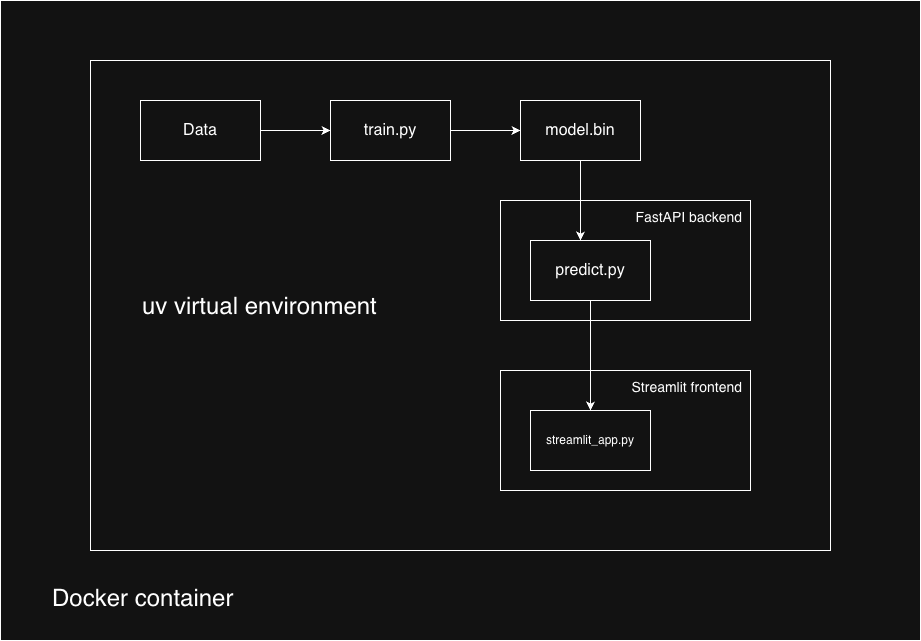

The diagram above was exported from draw.io. Its source (the exported page's mxGraphModel, read from the mxfile embedded in the PNG):
<mxGraphModel dx="2128" dy="897" grid="1" gridSize="10" guides="1" tooltips="1" connect="1" arrows="1" fold="1" page="1" pageScale="1" pageWidth="827" pageHeight="1169" math="0" shadow="0">
  <root>
    <mxCell id="0" />
    <mxCell id="1" parent="0" />
    <mxCell id="sw1TuvqXk_2f5HgZWiZ3-22" value="Docker container" style="rounded=0;whiteSpace=wrap;html=1;align=left;verticalAlign=bottom;spacingTop=2;spacingRight=0;fontSize=24;spacingLeft=50;spacingBottom=25;" vertex="1" parent="1">
      <mxGeometry x="-150" y="50" width="920" height="640" as="geometry" />
    </mxCell>
    <mxCell id="sw1TuvqXk_2f5HgZWiZ3-21" value="uv virtual environment" style="rounded=0;whiteSpace=wrap;html=1;align=left;verticalAlign=middle;spacingTop=2;spacingRight=0;fontSize=24;spacingLeft=50;" vertex="1" parent="1">
      <mxGeometry x="-60" y="110" width="740" height="490" as="geometry" />
    </mxCell>
    <mxCell id="sw1TuvqXk_2f5HgZWiZ3-11" style="edgeStyle=orthogonalEdgeStyle;rounded=0;orthogonalLoop=1;jettySize=auto;html=1;exitX=1;exitY=0.5;exitDx=0;exitDy=0;entryX=0;entryY=0.5;entryDx=0;entryDy=0;" edge="1" parent="1" source="sw1TuvqXk_2f5HgZWiZ3-1" target="sw1TuvqXk_2f5HgZWiZ3-2">
      <mxGeometry relative="1" as="geometry" />
    </mxCell>
    <mxCell id="sw1TuvqXk_2f5HgZWiZ3-1" value="Data" style="rounded=0;whiteSpace=wrap;html=1;fontSize=16;" vertex="1" parent="1">
      <mxGeometry x="-10" y="150" width="120" height="60" as="geometry" />
    </mxCell>
    <mxCell id="sw1TuvqXk_2f5HgZWiZ3-12" style="edgeStyle=orthogonalEdgeStyle;rounded=0;orthogonalLoop=1;jettySize=auto;html=1;entryX=0;entryY=0.5;entryDx=0;entryDy=0;" edge="1" parent="1" source="sw1TuvqXk_2f5HgZWiZ3-2" target="sw1TuvqXk_2f5HgZWiZ3-3">
      <mxGeometry relative="1" as="geometry" />
    </mxCell>
    <mxCell id="sw1TuvqXk_2f5HgZWiZ3-2" value="train.py" style="rounded=0;whiteSpace=wrap;html=1;fontSize=16;" vertex="1" parent="1">
      <mxGeometry x="180" y="150" width="120" height="60" as="geometry" />
    </mxCell>
    <mxCell id="sw1TuvqXk_2f5HgZWiZ3-3" value="&lt;font style=&quot;font-size: 16px;&quot;&gt;model.bin&lt;/font&gt;" style="rounded=0;whiteSpace=wrap;html=1;" vertex="1" parent="1">
      <mxGeometry x="370" y="150" width="120" height="60" as="geometry" />
    </mxCell>
    <mxCell id="sw1TuvqXk_2f5HgZWiZ3-5" value="FastAPI backend" style="rounded=0;whiteSpace=wrap;html=1;align=right;verticalAlign=top;spacingTop=2;spacingRight=6;fontSize=14;" vertex="1" parent="1">
      <mxGeometry x="350" y="250" width="250" height="120" as="geometry" />
    </mxCell>
    <mxCell id="sw1TuvqXk_2f5HgZWiZ3-4" value="&lt;font style=&quot;font-size: 16px;&quot;&gt;predict.py&lt;/font&gt;" style="rounded=0;whiteSpace=wrap;html=1;" vertex="1" parent="1">
      <mxGeometry x="380" y="290" width="120" height="60" as="geometry" />
    </mxCell>
    <mxCell id="sw1TuvqXk_2f5HgZWiZ3-16" value="Streamlit frontend" style="rounded=0;whiteSpace=wrap;html=1;align=right;verticalAlign=top;spacingTop=2;spacingRight=6;fontSize=14;" vertex="1" parent="1">
      <mxGeometry x="350" y="420" width="250" height="120" as="geometry" />
    </mxCell>
    <mxCell id="sw1TuvqXk_2f5HgZWiZ3-19" style="edgeStyle=orthogonalEdgeStyle;rounded=0;orthogonalLoop=1;jettySize=auto;html=1;" edge="1" parent="1" source="sw1TuvqXk_2f5HgZWiZ3-4" target="sw1TuvqXk_2f5HgZWiZ3-6">
      <mxGeometry relative="1" as="geometry" />
    </mxCell>
    <mxCell id="sw1TuvqXk_2f5HgZWiZ3-6" value="streamlit_app.py" style="rounded=0;whiteSpace=wrap;html=1;" vertex="1" parent="1">
      <mxGeometry x="380" y="460" width="120" height="60" as="geometry" />
    </mxCell>
    <mxCell id="sw1TuvqXk_2f5HgZWiZ3-20" style="edgeStyle=orthogonalEdgeStyle;rounded=0;orthogonalLoop=1;jettySize=auto;html=1;" edge="1" parent="1" source="sw1TuvqXk_2f5HgZWiZ3-3">
      <mxGeometry relative="1" as="geometry">
        <mxPoint x="430" y="290" as="targetPoint" />
      </mxGeometry>
    </mxCell>
  </root>
</mxGraphModel>